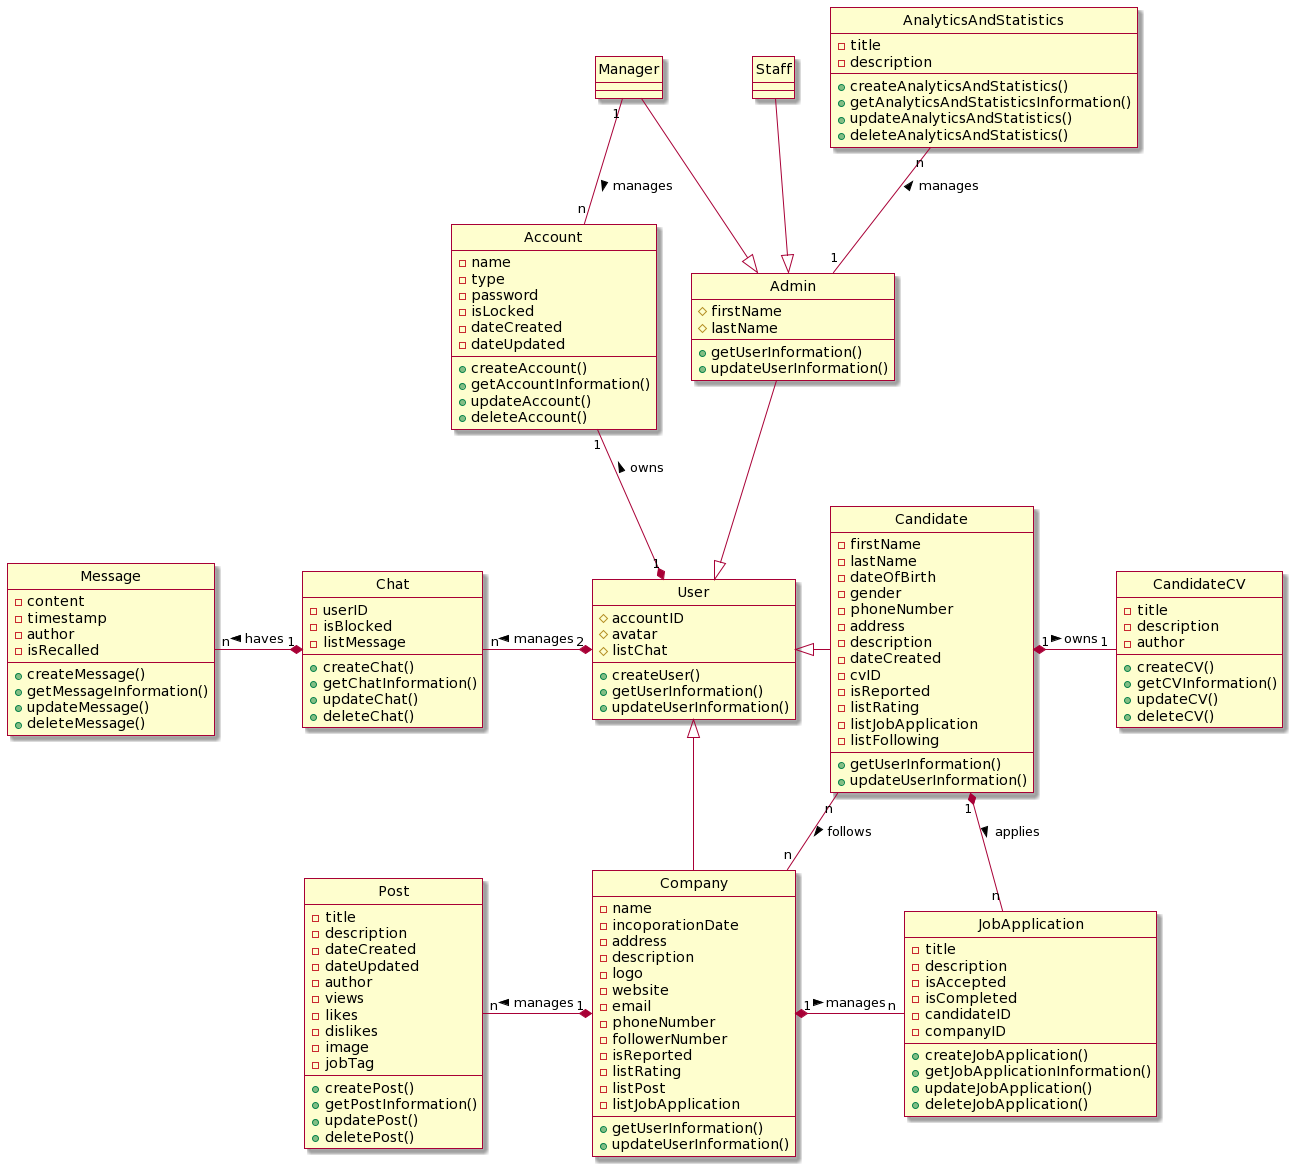

The diagram above was rendered by PlantUML. Its source (embedded in the PNG):
@startuml
hide circle
skin rose

class Account {
    -name
    -type
    -password
    -isLocked
    -dateCreated
    -dateUpdated
    +createAccount()
    +getAccountInformation()
    +updateAccount()
    +deleteAccount()
}

class User {
    #accountID
    #avatar
    #listChat
    +createUser()
    +getUserInformation()
    +updateUserInformation()
}

class Admin {
    #firstName
    #lastName
    +getUserInformation()
    +updateUserInformation()
}

class Candidate {
    -firstName
    -lastName
    -dateOfBirth
    -gender
    -phoneNumber
    -address
    -description
    -dateCreated
    -cvID
    -isReported
    -listRating
    -listJobApplication
    -listFollowing
    +getUserInformation()
    +updateUserInformation()
}

class Company {
    -name
    -incoporationDate
    -address
    -description
    -logo
    -website
    -email
    -phoneNumber
    -followerNumber
    -isReported
    -listRating
    -listPost
    -listJobApplication
    +getUserInformation()
    +updateUserInformation()
}

class Staff {

}

class Manager {

}

class Post {
    -title
    -description
    -dateCreated
    -dateUpdated
    -author
    -views
    -likes
    -dislikes
    -image
    -jobTag
    +createPost()
    +getPostInformation()
    +updatePost()
    +deletePost()
}

class CandidateCV {
    -title
    -description
    -author
    +createCV()
    +getCVInformation()
    +updateCV()
    +deleteCV()
}

class JobApplication {
    -title
    -description
    -isAccepted
    -isCompleted
    -candidateID
    -companyID
    +createJobApplication()
    +getJobApplicationInformation()
    +updateJobApplication()
    +deleteJobApplication()
}

class Chat {
    -userID
    -isBlocked
    -listMessage
    +createChat()
    +getChatInformation()
    +updateChat()
    +deleteChat()
}

class Message {
    -content
    -timestamp
    -author
    -isRecalled
    +createMessage()
    +getMessageInformation()
    +updateMessage()
    +deleteMessage()
}

class AnalyticsAndStatistics {
    -title
    -description
    +createAnalyticsAndStatistics()
    +getAnalyticsAndStatisticsInformation()
    +updateAnalyticsAndStatistics()
    +deleteAnalyticsAndStatistics()
}

Account "1" --* "1" User: owns <
Admin --|> User
User <|-right- Candidate
User <|-- Company
Staff --|> Admin
Manager --|> Admin
AnalyticsAndStatistics "n" -- "1" Admin: manages <
Manager "1" -- "n" Account: manages >
Post "n" -right-* "1" Company: manages <
Chat "n" -right-* "2" User: manages <
Message "n" -right-* "1" Chat: haves <
CandidateCV "1" -left-* "1" Candidate: owns <
JobApplication "n" -left-* "1" Company: manages <
Candidate "n" -- "n" Company: follows >
Candidate "1" *-- "n" JobApplication: applies >
@enduml